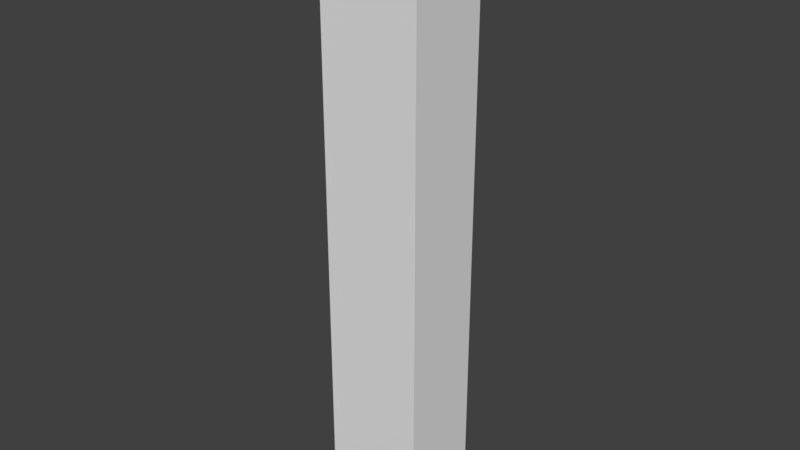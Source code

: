 # Source: doctorlevel.blend  (saved by Blender 2.79.0; exported with 4.5.12 LTS)
import bpy
from mathutils import Matrix  # noqa: F401  (used for matrix-valued properties, if any)

bpy.ops.wm.read_factory_settings(use_empty=True)
scene = bpy.context.scene
scene.name = 'Scene'

# ---- collections
col_collection_1 = bpy.data.collections.new('Collection 1'); scene.collection.children.link(col_collection_1)

# ---- world
world_world = bpy.data.worlds.new('World'); scene.world = world_world
world_world.color = (0.05088, 0.05088, 0.05088)
world_world.use_sun_shadow = False
world_world.sun_shadow_jitter_overblur = 0.0
world_world.cycles.sampling_method = 'MANUAL'

# ---- meshes
me_cube_001 = bpy.data.meshes.new('Cube.001')
me_cube_001.from_pydata([(-0.9871, 0.9939, 1.0), (-4.006, -56.44, 1.0), (-0.9871, -56.44, 1.0), (-4.006, 0.9939, 1.0), (-4.997, 0.9939, 1.0), (-1.992, -56.44, 1.0), (-4.997, -56.44, 1.0), (-1.992, 0.9939, 1.0), (0.9938, 0.9939, 1.0), (0.9938, -56.44, 1.0), (4.999, 0.9939, 1.0), (4.999, -56.44, 1.0), (-0.9871, 1.999, 1.0), (-4.006, 1.999, 1.0), (-4.997, 1.999, 1.0), (-1.992, 1.999, 1.0), (0.9938, 1.999, 1.0), (4.999, 1.999, 1.0), (-0.9871, 2.8, 1.0), (-4.006, 2.8, 1.0), (-4.997, 2.8, 1.0), (-1.992, 2.8, 1.0), (0.9938, 2.8, 1.0), (4.999, 2.8, 1.0), (-1.981, 0.07328, 0.9203), (-4.918, 1.004, 0.9203), (-4.006, 0.9939, 0.9203), (-0.9986, 0.07328, 0.9203), (-3.95, 0.07328, 0.9203), (-0.9871, 0.9939, 0.9203), (1.913, 2.769, 0.9203), (0.9375, 2.769, 0.9203), (-1.981, 2.769, 0.9203), (-4.918, 2.769, 0.9203), (-3.95, 2.769, 0.9203), (-0.9986, 2.769, 0.9203), (1.913, 1.986, 0.9203), (0.9938, 1.999, 0.9203), (-1.992, 1.999, 0.9203), (-4.918, 1.986, 0.9203), (-4.006, 1.999, 0.9203), (-0.9871, 1.999, 0.9203), (1.913, 0.07328, 0.9203), (1.913, 1.004, 0.9203), (0.9375, 0.07328, 0.9203), (0.9938, 0.9939, 0.9203), (-1.992, 0.9939, 0.9203), (-4.918, 0.07328, 0.9203), (-1.55, 0.07328, -1.904), (-4.918, 1.004, -1.893), (-0.9986, 0.07328, -0.0004051), (-3.95, 0.07328, -1.893), (1.913, 2.769, -0.0004051), (0.9375, 2.769, -0.0004051), (-1.55, 2.769, -1.904), (-4.918, 2.769, -1.893), (-3.95, 2.769, -1.893), (-0.9986, 2.769, -0.0004051), (1.913, 1.986, -0.0004051), (-4.918, 1.986, -1.893), (1.913, 0.07328, -0.0004051), (1.913, 1.004, -0.0004051), (0.9375, 0.07328, -0.0004051), (-4.918, 0.07328, -1.893), (-0.4965, 0.9882, -7.005), (1.913, 2.769, -1.92), (0.9375, 2.769, -1.92), (0.5052, 0.9882, -7.005), (1.913, 1.986, -1.92), (1.913, 0.07328, -1.92), (1.913, 1.004, -1.92), (0.9375, 0.07328, -1.92), (-1.525, 0.07328, -7.005), (1.913, 2.769, -7.005), (0.9375, 2.769, -7.005), (-1.525, 2.769, -7.005), (1.913, 0.07328, -7.005), (0.9375, 0.07328, -7.005), (0.5052, 1.999, -7.005), (-0.4965, 1.999, -7.005), (-4.006, -56.44, -1.982), (-1.635, -56.44, -1.982), (-4.997, 0.9939, -1.982), (-1.992, -56.44, -1.982), (-4.997, -56.44, -1.982), (0.9938, -56.44, -2.017), (4.999, 0.9939, -2.017), (4.999, -56.44, -2.017), (-4.997, 1.999, -1.982), (4.999, 1.999, -2.017), (-1.635, 2.8, -1.982), (-4.006, 2.8, -1.982), (-4.997, 2.8, -1.982), (-1.992, 2.8, -1.982), (0.9938, 2.8, -2.017), (4.999, 2.8, -2.017), (-1.635, -56.44, -7.109), (0.9938, -56.44, -7.109), (4.999, 0.9939, -7.109), (4.999, -56.44, -7.109), (4.999, 1.999, -7.109), (-1.635, 2.8, -7.109), (0.9938, 2.8, -7.109), (4.999, 2.8, -7.109), (0.5052, 0.9882, -7.108), (0.5052, 1.999, -7.108), (-0.4965, 0.9882, -7.108), (-0.4965, 1.999, -7.108), (-1.663, 2.001, 0.03974), (-1.584, 0.05373, -1.918), (-1.663, 2.001, -1.022), (-1.584, 0.05373, 0.936), (-1.584, 2.001, 0.03974), (-1.663, 0.05373, -1.918), (-1.584, 2.001, -1.022), (-1.663, 0.05373, 0.936), (-1.584, 0.05373, -1.022), (-1.584, 0.05373, 0.03974), (-1.663, 0.05373, -1.022), (-1.663, 0.05373, 0.03974), (-1.584, 2.774, -1.918), (-1.584, 2.774, 0.936), (-1.663, 2.774, -1.918), (-1.663, 2.774, 0.936)], [], [(8, 9, 11, 10), (7, 5, 2, 0), (1, 3, 4, 6), (0, 2, 9, 8), (7, 3, 1, 5), (8, 10, 17, 16), (7, 0, 12, 15), (4, 3, 13, 14), (16, 17, 23, 22), (15, 12, 18, 21), (14, 13, 19, 20), (22, 18, 12, 16), (21, 19, 13, 15), (46, 29, 27, 24), (28, 47, 25, 26), (29, 45, 44, 27), (46, 24, 28, 26), (45, 43, 42, 44), (39, 33, 34, 40), (32, 38, 40, 34), (38, 32, 35, 41), (31, 37, 41, 35), (46, 38, 41, 29), (37, 31, 30, 36), (45, 37, 36, 43), (25, 39, 40, 26), (7, 15, 38, 46), (13, 3, 26, 40), (3, 7, 46, 26), (12, 0, 29, 41), (8, 16, 37, 45), (0, 8, 45, 29), (15, 13, 40, 38), (16, 12, 41, 37), (36, 30, 52, 58), (24, 27, 50, 48), (39, 25, 49, 59), (32, 34, 56, 54), (43, 36, 58, 61), (44, 42, 60, 62), (47, 28, 51, 63), (33, 39, 59, 55), (42, 43, 61, 60), (34, 33, 55, 56), (28, 24, 48, 51), (27, 44, 62, 50), (30, 31, 53, 52), (35, 32, 54, 57), (25, 47, 63, 49), (31, 35, 57, 53), (50, 62, 71, 48), (58, 52, 65, 68), (62, 60, 69, 71), (60, 61, 70, 69), (53, 57, 54, 66), (61, 58, 68, 70), (52, 53, 66, 65), (65, 66, 74, 73), (48, 71, 77, 72), (71, 69, 76, 77), (79, 64, 106, 107), (66, 54, 75, 74), (73, 74, 77, 76), (76, 70, 68, 73), (69, 70, 76), (68, 65, 73), (48, 72, 75, 54), (72, 77, 67, 64), (56, 51, 48, 54), (49, 51, 56, 59), (55, 59, 56), (51, 49, 63), (75, 72, 64, 79), (74, 75, 79, 78), (77, 74, 78, 67), (21, 18, 90, 93), (10, 11, 87, 86), (9, 2, 81, 85), (22, 23, 95, 94), (11, 9, 85, 87), (23, 17, 89, 95), (2, 5, 83, 81), (14, 20, 92, 88), (6, 4, 82, 84), (17, 10, 86, 89), (1, 6, 84, 80), (18, 22, 94, 90), (19, 21, 93, 91), (4, 14, 88, 82), (5, 1, 80, 83), (20, 19, 91, 92), (86, 87, 99, 98), (87, 85, 97, 99), (90, 94, 102, 101), (89, 86, 98, 100), (85, 81, 96, 97), (94, 95, 103, 102), (95, 89, 100, 103), (101, 96, 81, 90), (83, 93, 90, 81), (80, 91, 93, 83), (88, 91, 80, 82), (82, 80, 84), (91, 88, 92), (101, 107, 106, 96), (78, 79, 107, 105), (64, 67, 104, 106), (67, 78, 105, 104), (100, 98, 104, 105), (101, 102, 105, 107), (102, 103, 100, 105), (97, 96, 106, 104), (98, 99, 97, 104), (117, 119, 108, 112), (110, 114, 112, 108), (118, 116, 114, 110), (121, 112, 114, 120), (108, 123, 122, 110), (119, 115, 123, 108), (110, 122, 113, 118), (109, 120, 114, 116), (111, 117, 112, 121)])
me_cube_001.use_remesh_preserve_volume = False
me_cube_001.use_remesh_preserve_attributes = False
me_cube_001.use_mirror_vertex_groups = False
me_cube_001.update()

# ---- objects
ob_cube = bpy.data.objects.new('Cube', me_cube_001)

# ---- transforms, parenting, visibility, modifiers, constraints
ob_cube.location = (0.0, 0.0, 0.0)
ob_cube.rotation_euler = (1.571, 0.0, 0.0)
ob_cube.lineart.crease_threshold = 0.0

# ---- collection membership
col_collection_1.objects.link(ob_cube)

# ---- scene / render settings (as saved in the file)
scene.frame_start = 1; scene.frame_end = 250; scene.frame_set(1)
scene.render.engine = 'BLENDER_EEVEE_NEXT'
scene.render.resolution_percentage = 50
scene.render.dither_intensity = 0.0
scene.cycles.use_denoising = False
scene.cycles.samples = 128
scene.cycles.sampling_pattern = 'TABULATED_SOBOL'
scene.cycles.use_adaptive_sampling = False
scene.cycles.use_light_tree = False
scene.cycles.blur_glossy = 0.0
scene.cycles.sample_clamp_indirect = 0.0
scene.view_settings.view_transform = 'Standard'
bpy.context.view_layer.update()

# ---- added for rendering (the .blend has no active camera and no usable light): camera, sun
cam_auto = bpy.data.cameras.new('AutoCamera')
cam_auto.lens = 50.0
cam_auto.sensor_width = 36.0
cam_auto.clip_end = 1000.0
ob_auto_camera = bpy.data.objects.new('AutoCamera', cam_auto)
scene.collection.objects.link(ob_auto_camera)
ob_auto_camera.location = (56.0902, -64.2526, 18.0513)
ob_auto_camera.rotation_euler = (1.09748, -7.21219e-08, 0.694738)
scene.camera = ob_auto_camera
light_auto_sun = bpy.data.lights.new('AutoSun', 'SUN')
light_auto_sun.energy = 3.0
light_auto_sun.angle = 0.0523599
ob_auto_sun = bpy.data.objects.new('AutoSun', light_auto_sun)
scene.collection.objects.link(ob_auto_sun)
ob_auto_sun.rotation_euler = (0.872665, 0.174533, 0.523599)
bpy.context.view_layer.update()
